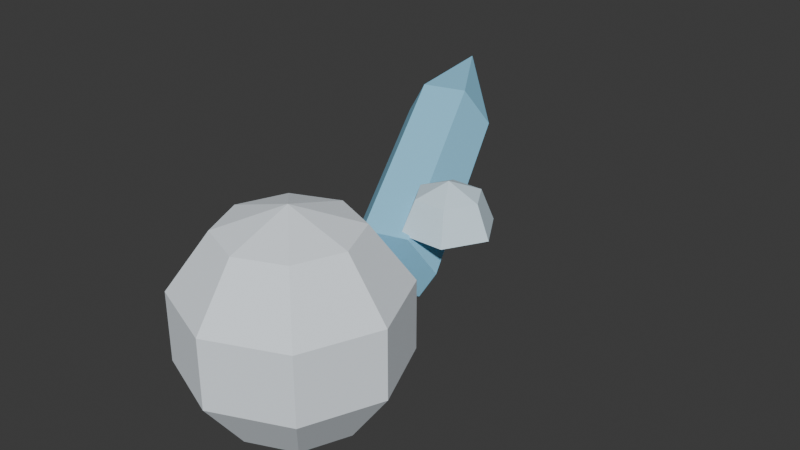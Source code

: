 # Source: ice_projectile_flat.blend  (saved by Blender 5.1.29; exported with 4.5.12 LTS)
import bpy
from mathutils import Matrix  # noqa: F401  (used for matrix-valued properties, if any)

bpy.ops.wm.read_factory_settings(use_empty=True)
scene = bpy.context.scene
scene.name = 'Scene'

# ---- collections
col_collection = bpy.data.collections.new('Collection'); scene.collection.children.link(col_collection)

# ---- materials (node trees are filled in below, after node groups)
mat_crystalmat = bpy.data.materials.new('CrystalMat')
mat_crystalmat.diffuse_color = (0.302, 0.702, 0.949, 1.0)
mat_spheremat = bpy.data.materials.new('SphereMat')
mat_spheremat.diffuse_color = (0.8667, 0.9373, 1.0, 1.0)
mat_hemispheremat = bpy.data.materials.new('HemisphereMat')
mat_hemispheremat.diffuse_color = (0.7216, 0.898, 1.0, 1.0)

# ---- material node trees
mat_crystalmat.use_nodes = True; mat_crystalmat.node_tree.nodes.clear()
_N = mat_crystalmat.node_tree.nodes; _L = mat_crystalmat.node_tree.links
n0 = _N.new('ShaderNodeBsdfPrincipled'); n0.name = 'Principled BSDF'; n0.location = (-200, 100)
n0.inputs[0].default_value = (0.302, 0.702, 0.949, 1.0)
n0.inputs[2].default_value = 1.0
n1 = _N.new('ShaderNodeOutputMaterial'); n1.name = 'Material Output'; n1.location = (200, 100)
_L.new(n0.outputs[0], n1.inputs[0])
n1.is_active_output = True
mat_spheremat.use_nodes = True; mat_spheremat.node_tree.nodes.clear()
_N = mat_spheremat.node_tree.nodes; _L = mat_spheremat.node_tree.links
n0 = _N.new('ShaderNodeBsdfPrincipled'); n0.name = 'Principled BSDF'; n0.location = (-200, 100)
n0.inputs[0].default_value = (0.8667, 0.9373, 1.0, 1.0)
n0.inputs[2].default_value = 1.0
n1 = _N.new('ShaderNodeOutputMaterial'); n1.name = 'Material Output'; n1.location = (200, 100)
_L.new(n0.outputs[0], n1.inputs[0])
n1.is_active_output = True
mat_hemispheremat.use_nodes = True; mat_hemispheremat.node_tree.nodes.clear()
_N = mat_hemispheremat.node_tree.nodes; _L = mat_hemispheremat.node_tree.links
n0 = _N.new('ShaderNodeBsdfPrincipled'); n0.name = 'Principled BSDF'; n0.location = (-200, 100)
n0.inputs[0].default_value = (0.7216, 0.898, 1.0, 1.0)
n0.inputs[2].default_value = 1.0
n1 = _N.new('ShaderNodeOutputMaterial'); n1.name = 'Material Output'; n1.location = (200, 100)
_L.new(n0.outputs[0], n1.inputs[0])
n1.is_active_output = True

# ---- world
world_world = bpy.data.worlds.new('World'); scene.world = world_world
world_world.use_nodes = True; world_world.node_tree.nodes.clear()
_N = world_world.node_tree.nodes; _L = world_world.node_tree.links
n0 = _N.new('ShaderNodeOutputWorld'); n0.name = 'World Output'; n0.location = (200, 100)
n1 = _N.new('ShaderNodeBackground'); n1.name = 'Background'; n1.location = (-200, 100)
n1.inputs[0].default_value = (0.05088, 0.05088, 0.05088, 1.0)
_L.new(n1.outputs[0], n0.inputs[0])
n0.is_active_output = True
world_world.color = (0.05088, 0.05088, 0.05088)
world_world.sun_shadow_jitter_overblur = 0.0

# ---- meshes
me_crystal = bpy.data.meshes.new('Crystal')
me_crystal.from_pydata([(0.02456, 0.0, 0.0), (0.009805, 0.001242, 0.1153), (0.01228, 0.02127, 0.0), (-0.002474, 0.02251, 0.1153), (-0.01228, 0.02127, 0.0), (-0.02703, 0.02251, 0.1153), (-0.02456, 3.008e-18, 0.0), (-0.03931, 0.001242, 0.1153), (-0.01228, -0.02127, 0.0), (-0.02703, -0.02003, 0.1153), (0.01228, -0.02127, 0.0), (-0.002474, -0.02003, 0.1153), (-0.02206, 0.001856, 0.1725)], [], [(10, 8, 6, 4, 2, 0), (0, 2, 3, 1), (2, 4, 5, 3), (4, 6, 7, 5), (6, 8, 9, 7), (8, 10, 11, 9), (10, 0, 1, 11), (1, 3, 12), (3, 5, 12), (5, 7, 12), (7, 9, 12), (9, 11, 12), (11, 1, 12)])
me_crystal.materials.append(mat_crystalmat)
me_crystal.update()
me_sphere = bpy.data.meshes.new('Sphere')
me_sphere.from_pydata([(0.0, 0.0, -0.06), (0.0, 0.0, 0.06), (0.03527, 0.0, 0.04854), (0.02494, 0.02494, 0.04854), (2.159e-18, 0.03527, 0.04854), (-0.02494, 0.02494, 0.04854), (-0.03527, 4.319e-18, 0.04854), (-0.02494, -0.02494, 0.04854), (-6.478e-18, -0.03527, 0.04854), (0.02494, -0.02494, 0.04854), (0.05706, 0.0, 0.01854), (0.04035, 0.04035, 0.01854), (3.494e-18, 0.05706, 0.01854), (-0.04035, 0.04035, 0.01854), (-0.05706, 6.988e-18, 0.01854), (-0.04035, -0.04035, 0.01854), (-1.048e-17, -0.05706, 0.01854), (0.04035, -0.04035, 0.01854), (0.05706, 0.0, -0.01854), (0.04035, 0.04035, -0.01854), (3.494e-18, 0.05706, -0.01854), (-0.04035, 0.04035, -0.01854), (-0.05706, 6.988e-18, -0.01854), (-0.04035, -0.04035, -0.01854), (-1.048e-17, -0.05706, -0.01854), (0.04035, -0.04035, -0.01854), (0.03527, 0.0, -0.04854), (0.02494, 0.02494, -0.04854), (2.159e-18, 0.03527, -0.04854), (-0.02494, 0.02494, -0.04854), (-0.03527, 4.319e-18, -0.04854), (-0.02494, -0.02494, -0.04854), (-6.478e-18, -0.03527, -0.04854), (0.02494, -0.02494, -0.04854)], [], [(1, 2, 3), (1, 3, 4), (1, 4, 5), (1, 5, 6), (1, 6, 7), (1, 7, 8), (1, 8, 9), (1, 9, 2), (2, 10, 11, 3), (3, 11, 12, 4), (4, 12, 13, 5), (5, 13, 14, 6), (6, 14, 15, 7), (7, 15, 16, 8), (8, 16, 17, 9), (9, 17, 10, 2), (10, 18, 19, 11), (11, 19, 20, 12), (12, 20, 21, 13), (13, 21, 22, 14), (14, 22, 23, 15), (15, 23, 24, 16), (16, 24, 25, 17), (17, 25, 18, 10), (18, 26, 27, 19), (19, 27, 28, 20), (20, 28, 29, 21), (21, 29, 30, 22), (22, 30, 31, 23), (23, 31, 32, 24), (24, 32, 33, 25), (25, 33, 26, 18), (26, 0, 27), (27, 0, 28), (28, 0, 29), (29, 0, 30), (30, 0, 31), (31, 0, 32), (32, 0, 33), (33, 0, 26)])
me_sphere.materials.append(mat_spheremat)
me_sphere.update()
me_hemisphere = bpy.data.meshes.new('Hemisphere')
me_hemisphere.from_pydata([(0.025, 0.0, 0.0), (0.0125, 0.02165, 0.0), (-0.0125, 0.02165, 0.0), (-0.025, 3.062e-18, 0.0), (-0.0125, -0.02165, 0.0), (0.0125, -0.02165, 0.0), (0.01768, 0.0, 0.01768), (0.008839, 0.01531, 0.01768), (-0.008839, 0.01531, 0.01768), (-0.01768, 2.165e-18, 0.01768), (-0.008839, -0.01531, 0.01768), (0.008839, -0.01531, 0.01768), (0.0, 0.0, 0.025)], [], [(0, 1, 7, 6), (1, 2, 8, 7), (2, 3, 9, 8), (3, 4, 10, 9), (4, 5, 11, 10), (5, 0, 6, 11), (6, 7, 12), (7, 8, 12), (8, 9, 12), (9, 10, 12), (10, 11, 12), (11, 6, 12), (5, 4, 3, 2, 1, 0)])
me_hemisphere.materials.append(mat_hemispheremat)
me_hemisphere.update()

# ---- objects
ob_iceprojectile = bpy.data.objects.new('IceProjectile', None)
ob_iceshard = bpy.data.objects.new('IceShard', me_crystal)
ob_iceglow = bpy.data.objects.new('IceGlow', me_sphere)
ob_icehighlight = bpy.data.objects.new('IceHighlight', me_hemisphere)

# ---- transforms, parenting, visibility, modifiers, constraints
ob_iceprojectile.location = (0.0, 0.0, 0.0)
ob_iceprojectile.empty_display_size = 0.1
ob_iceshard.parent = ob_iceprojectile
ob_iceshard.location = (0.0, 0.02, 0.0)
ob_iceshard.rotation_euler = (-1.222, 0.0, 0.2618)
ob_iceglow.parent = ob_iceprojectile
ob_iceglow.location = (0.0, -0.05, 0.0)
ob_icehighlight.parent = ob_iceprojectile
ob_icehighlight.location = (0.02, 0.04, 0.02)

# ---- collection membership
scene.collection.objects.link(ob_iceprojectile)
scene.collection.objects.link(ob_iceshard)
scene.collection.objects.link(ob_iceglow)
scene.collection.objects.link(ob_icehighlight)

# ---- scene / render settings (as saved in the file)
scene.frame_start = 1; scene.frame_end = 250; scene.frame_set(1)
scene.render.engine = 'BLENDER_EEVEE_NEXT'
scene.render.bake_bias = 0.0
scene.render.bake_samples = 0
scene.cycles.sampling_pattern = 'TABULATED_SOBOL'
scene.eevee.use_volume_custom_range = False
bpy.context.view_layer.update()

# ---- added for rendering (the .blend has no active camera and no usable light): camera, sun
cam_auto = bpy.data.cameras.new('AutoCamera')
cam_auto.lens = 50.0
cam_auto.sensor_width = 36.0
cam_auto.clip_end = 1000.0
ob_auto_camera = bpy.data.objects.new('AutoCamera', cam_auto)
scene.collection.objects.link(ob_auto_camera)
ob_auto_camera.location = (0.31739, -0.354142, 0.273336)
ob_auto_camera.rotation_euler = (1.09748, -7.21219e-08, 0.694738)
scene.camera = ob_auto_camera
light_auto_sun = bpy.data.lights.new('AutoSun', 'SUN')
light_auto_sun.energy = 3.0
light_auto_sun.angle = 0.0523599
ob_auto_sun = bpy.data.objects.new('AutoSun', light_auto_sun)
scene.collection.objects.link(ob_auto_sun)
ob_auto_sun.rotation_euler = (0.872665, 0.174533, 0.523599)
bpy.context.view_layer.update()
